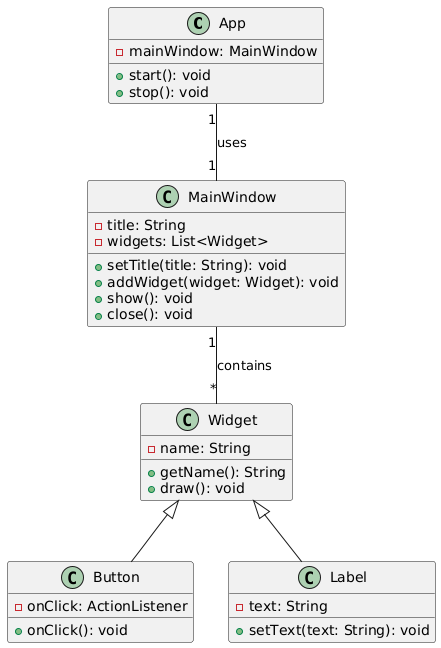

The diagram above was rendered by PlantUML. Its source (embedded in the PNG):
@startuml
class App {
    -mainWindow: MainWindow
    +start(): void
    +stop(): void
}

class MainWindow {
    -title: String
    -widgets: List<Widget>
    +setTitle(title: String): void
    +addWidget(widget: Widget): void
    +show(): void
    +close(): void
}

class Widget {
    -name: String
    +getName(): String
    +draw(): void
}

class Button extends Widget {
    -onClick: ActionListener
    +onClick(): void
}

class Label extends Widget {
    -text: String
    +setText(text: String): void
}

App "1" -- "1" MainWindow : uses
MainWindow "1" -- "*" Widget : contains
@enduml